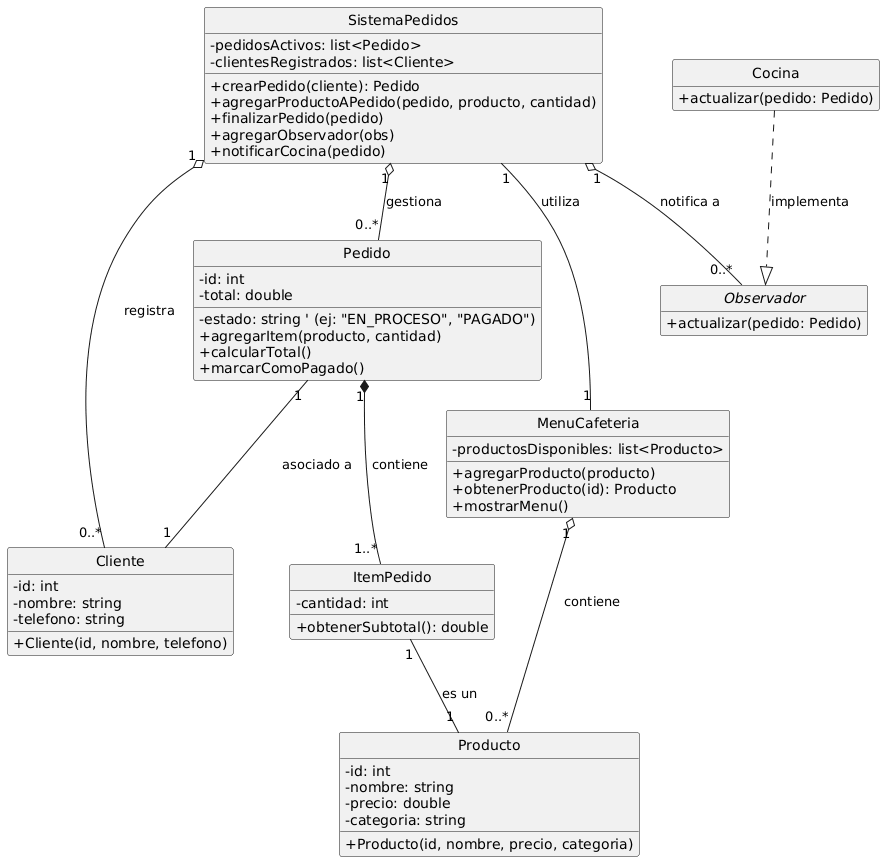

The diagram above was rendered by PlantUML. Its source (embedded in the PNG):
@startuml
' Ponemos algunas configuraciones para que el diagrama se vea mejor
skinparam classAttributeIconSize 0
skinparam style strictuml
hide empty members

' --- Definición de Clases ---

class Producto {
  -id: int
  -nombre: string
  -precio: double
  -categoria: string
  +Producto(id, nombre, precio, categoria)
}

class Cliente {
  -id: int
  -nombre: string
  -telefono: string
  +Cliente(id, nombre, telefono)
}

class ItemPedido {
  -cantidad: int
  +obtenerSubtotal(): double
}

class Pedido {
  -id: int
  -estado: string ' (ej: "EN_PROCESO", "PAGADO")
  -total: double
  +agregarItem(producto, cantidad)
  +calcularTotal()
  +marcarComoPagado()
}

class MenuCafeteria {
  ' Gestiona el catálogo de productos
  -productosDisponibles: list<Producto>
  +agregarProducto(producto)
  +obtenerProducto(id): Producto
  +mostrarMenu()
}

class SistemaPedidos {
  ' Clase central que orquesta todo
  -pedidosActivos: list<Pedido>
  -clientesRegistrados: list<Cliente>
  +crearPedido(cliente): Pedido
  +agregarProductoAPedido(pedido, producto, cantidad)
  +finalizarPedido(pedido)
  ' Métodos para el patrón Observer
  +agregarObservador(obs)
  +notificarCocina(pedido)
}

' --- Patrón Observer ---
interface Observador {
  +actualizar(pedido: Pedido)
}

class Cocina {
  +actualizar(pedido: Pedido)
}


' --- Definición de Relaciones ---

' El Sistema de Pedidos es el centro de todo
SistemaPedidos "1" o-- "0..*" Cliente : registra
SistemaPedidos "1" o-- "0..*" Pedido : gestiona
SistemaPedidos "1" -- "1" MenuCafeteria : utiliza

' El Menú gestiona los productos
MenuCafeteria "1" o-- "0..*" Producto : contiene

' Un Pedido pertenece a un solo Cliente
Pedido "1" -- "1" Cliente : asociado a

' Un Pedido se compone de varios Items (Composición)
Pedido "1" *-- "1..*" ItemPedido : contiene

' Cada Item del pedido se refiere a un Producto
ItemPedido "1" -- "1" Producto : es un

' Relaciones del Patrón Observer
SistemaPedidos "1" o-- "0..*" Observador : notifica a
Cocina ..|> Observador : implementa
@enduml